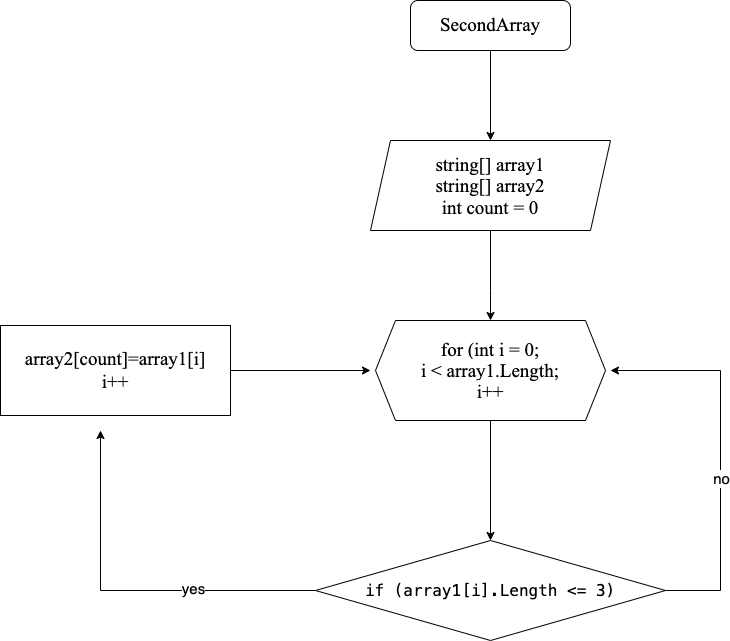

The diagram above was exported from draw.io. Its source (the exported page's mxGraphModel, read from the mxfile embedded in the PNG):
<mxGraphModel dx="878" dy="1641" grid="1" gridSize="10" guides="1" tooltips="1" connect="1" arrows="1" fold="1" page="1" pageScale="1" pageWidth="827" pageHeight="1169" math="0" shadow="0">
  <root>
    <mxCell id="0" />
    <mxCell id="1" parent="0" />
    <mxCell id="VmVZvSGUJcoRO2ASR8KM-7" style="edgeStyle=orthogonalEdgeStyle;rounded=0;orthogonalLoop=1;jettySize=auto;html=1;entryX=0.5;entryY=0;entryDx=0;entryDy=0;" edge="1" parent="1" source="VmVZvSGUJcoRO2ASR8KM-1" target="VmVZvSGUJcoRO2ASR8KM-2">
      <mxGeometry relative="1" as="geometry" />
    </mxCell>
    <mxCell id="VmVZvSGUJcoRO2ASR8KM-1" value="&lt;div style=&quot;line-height: 21px;&quot;&gt;&lt;span style=&quot;background-color: rgb(255, 255, 255);&quot;&gt;&lt;font style=&quot;font-size: 19px;&quot; face=&quot;Times New Roman&quot;&gt;SecondArray&lt;/font&gt;&lt;/span&gt;&lt;/div&gt;" style="rounded=1;whiteSpace=wrap;html=1;" vertex="1" parent="1">
      <mxGeometry x="470" y="-170" width="160" height="50" as="geometry" />
    </mxCell>
    <mxCell id="VmVZvSGUJcoRO2ASR8KM-8" style="edgeStyle=orthogonalEdgeStyle;rounded=0;orthogonalLoop=1;jettySize=auto;html=1;entryX=0.5;entryY=0;entryDx=0;entryDy=0;" edge="1" parent="1" source="VmVZvSGUJcoRO2ASR8KM-2" target="VmVZvSGUJcoRO2ASR8KM-3">
      <mxGeometry relative="1" as="geometry">
        <Array as="points">
          <mxPoint x="550" y="120" />
          <mxPoint x="550" y="120" />
        </Array>
      </mxGeometry>
    </mxCell>
    <mxCell id="VmVZvSGUJcoRO2ASR8KM-2" value="&lt;div style=&quot;line-height: 21px; font-size: 19px;&quot;&gt;&lt;span style=&quot;background-color: rgb(255, 255, 255);&quot;&gt;&lt;font style=&quot;font-size: 19px;&quot; face=&quot;Times New Roman&quot;&gt;string[] array1&lt;/font&gt;&lt;/span&gt;&lt;/div&gt;&lt;div style=&quot;line-height: 21px; font-size: 19px;&quot;&gt;&lt;font style=&quot;font-size: 19px;&quot; face=&quot;Times New Roman&quot;&gt;string[] array2&lt;/font&gt;&lt;span style=&quot;font-size: 18px; background-color: rgb(255, 255, 255);&quot;&gt;&lt;font style=&quot;font-size: 18px;&quot; face=&quot;Times New Roman&quot;&gt;&lt;br&gt;&lt;/font&gt;&lt;/span&gt;&lt;/div&gt;&lt;div style=&quot;line-height: 21px; font-size: 19px;&quot;&gt;&lt;font style=&quot;font-size: 19px;&quot; face=&quot;Times New Roman&quot;&gt;int count = 0&lt;/font&gt;&lt;/div&gt;" style="shape=parallelogram;perimeter=parallelogramPerimeter;whiteSpace=wrap;html=1;fixedSize=1;" vertex="1" parent="1">
      <mxGeometry x="430" y="-30" width="240" height="90" as="geometry" />
    </mxCell>
    <mxCell id="VmVZvSGUJcoRO2ASR8KM-16" style="edgeStyle=orthogonalEdgeStyle;rounded=0;orthogonalLoop=1;jettySize=auto;html=1;entryX=0.5;entryY=0;entryDx=0;entryDy=0;" edge="1" parent="1" source="VmVZvSGUJcoRO2ASR8KM-3" target="VmVZvSGUJcoRO2ASR8KM-4">
      <mxGeometry relative="1" as="geometry" />
    </mxCell>
    <mxCell id="VmVZvSGUJcoRO2ASR8KM-3" value="&lt;div style=&quot;line-height: 21px; font-size: 19px;&quot;&gt;&lt;span style=&quot;background-color: rgb(255, 255, 255);&quot;&gt;&lt;font style=&quot;font-size: 19px;&quot; face=&quot;Times New Roman&quot;&gt;for (int i = 0;&lt;/font&gt;&lt;/span&gt;&lt;/div&gt;&lt;div style=&quot;line-height: 21px; font-size: 19px;&quot;&gt;&lt;span style=&quot;background-color: rgb(255, 255, 255);&quot;&gt;&lt;font style=&quot;font-size: 19px;&quot; face=&quot;Times New Roman&quot;&gt;&amp;nbsp;i &amp;lt; array1.Length;&amp;nbsp;&lt;/font&gt;&lt;/span&gt;&lt;/div&gt;&lt;div style=&quot;line-height: 21px; font-size: 19px;&quot;&gt;&lt;span style=&quot;background-color: rgb(255, 255, 255);&quot;&gt;&lt;font style=&quot;font-size: 19px;&quot; face=&quot;Times New Roman&quot;&gt;i++&lt;/font&gt;&lt;/span&gt;&lt;/div&gt;" style="shape=hexagon;perimeter=hexagonPerimeter2;whiteSpace=wrap;html=1;fixedSize=1;" vertex="1" parent="1">
      <mxGeometry x="435" y="150" width="230" height="100" as="geometry" />
    </mxCell>
    <mxCell id="VmVZvSGUJcoRO2ASR8KM-19" style="edgeStyle=orthogonalEdgeStyle;rounded=0;orthogonalLoop=1;jettySize=auto;html=1;" edge="1" parent="1" source="VmVZvSGUJcoRO2ASR8KM-4">
      <mxGeometry relative="1" as="geometry">
        <mxPoint x="160" y="260" as="targetPoint" />
      </mxGeometry>
    </mxCell>
    <mxCell id="VmVZvSGUJcoRO2ASR8KM-21" value="&lt;font style=&quot;font-size: 15px;&quot;&gt;yes&lt;/font&gt;" style="edgeLabel;html=1;align=center;verticalAlign=middle;resizable=0;points=[];" vertex="1" connectable="0" parent="VmVZvSGUJcoRO2ASR8KM-19">
      <mxGeometry x="-0.344" y="-3" relative="1" as="geometry">
        <mxPoint as="offset" />
      </mxGeometry>
    </mxCell>
    <mxCell id="VmVZvSGUJcoRO2ASR8KM-20" style="edgeStyle=orthogonalEdgeStyle;rounded=0;orthogonalLoop=1;jettySize=auto;html=1;" edge="1" parent="1" source="VmVZvSGUJcoRO2ASR8KM-4">
      <mxGeometry relative="1" as="geometry">
        <mxPoint x="670" y="200" as="targetPoint" />
        <Array as="points">
          <mxPoint x="780" y="420" />
          <mxPoint x="780" y="200" />
        </Array>
      </mxGeometry>
    </mxCell>
    <mxCell id="VmVZvSGUJcoRO2ASR8KM-22" value="&lt;font style=&quot;font-size: 15px;&quot;&gt;no&lt;/font&gt;" style="edgeLabel;html=1;align=center;verticalAlign=middle;resizable=0;points=[];" vertex="1" connectable="0" parent="VmVZvSGUJcoRO2ASR8KM-20">
      <mxGeometry x="-0.1273" relative="1" as="geometry">
        <mxPoint as="offset" />
      </mxGeometry>
    </mxCell>
    <mxCell id="VmVZvSGUJcoRO2ASR8KM-4" value="&lt;div style=&quot;font-family: Menlo, Monaco, &amp;quot;Courier New&amp;quot;, monospace; font-size: 16px; line-height: 21px;&quot;&gt;&lt;span style=&quot;background-color: rgb(255, 255, 255);&quot;&gt;if (array1[i].Length &amp;lt;= 3)&lt;/span&gt;&lt;/div&gt;" style="rhombus;whiteSpace=wrap;html=1;" vertex="1" parent="1">
      <mxGeometry x="375" y="370" width="350" height="100" as="geometry" />
    </mxCell>
    <mxCell id="VmVZvSGUJcoRO2ASR8KM-18" style="edgeStyle=orthogonalEdgeStyle;rounded=0;orthogonalLoop=1;jettySize=auto;html=1;" edge="1" parent="1" source="VmVZvSGUJcoRO2ASR8KM-6">
      <mxGeometry relative="1" as="geometry">
        <mxPoint x="430" y="200" as="targetPoint" />
      </mxGeometry>
    </mxCell>
    <mxCell id="VmVZvSGUJcoRO2ASR8KM-6" value="&lt;font style=&quot;font-size: 19px;&quot; face=&quot;Times New Roman&quot;&gt;array2[count]=array1[i]&lt;br&gt;i++&lt;/font&gt;" style="rounded=0;whiteSpace=wrap;html=1;" vertex="1" parent="1">
      <mxGeometry x="60" y="155" width="230" height="90" as="geometry" />
    </mxCell>
  </root>
</mxGraphModel>